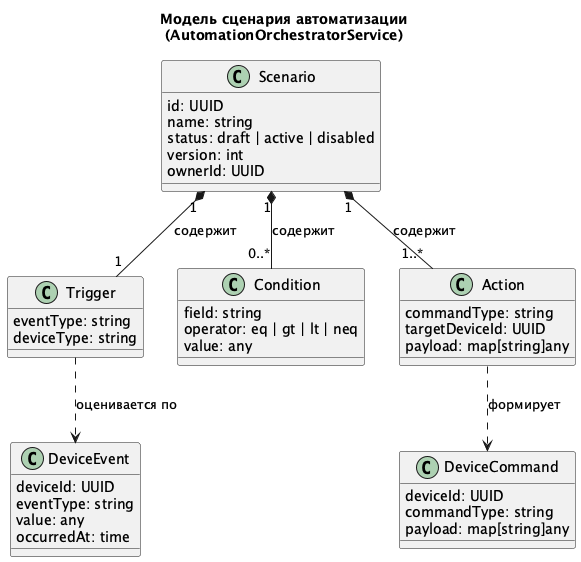

The diagram above was rendered by PlantUML. Its source (embedded in the PNG):
@startuml scenario_model_class
title Модель сценария автоматизации\n(AutomationOrchestratorService)

class Scenario {
    id: UUID
    name: string
    status: draft | active | disabled
    version: int
    ownerId: UUID
}

class Trigger {
    eventType: string
    deviceType: string
}

class Condition {
    field: string
    operator: eq | gt | lt | neq
    value: any
}

class Action {
    commandType: string
    targetDeviceId: UUID
    payload: map[string]any
}

class DeviceEvent {
    deviceId: UUID
    eventType: string
    value: any
    occurredAt: time
}

class DeviceCommand {
    deviceId: UUID
    commandType: string
    payload: map[string]any
}

Scenario "1" *-down- "1" Trigger : содержит
Scenario "1" *-down- "0..*" Condition : содержит
Scenario "1" *-down- "1..*" Action : содержит

Trigger ..> DeviceEvent : оценивается по
Action ..> DeviceCommand : формирует
@enduml